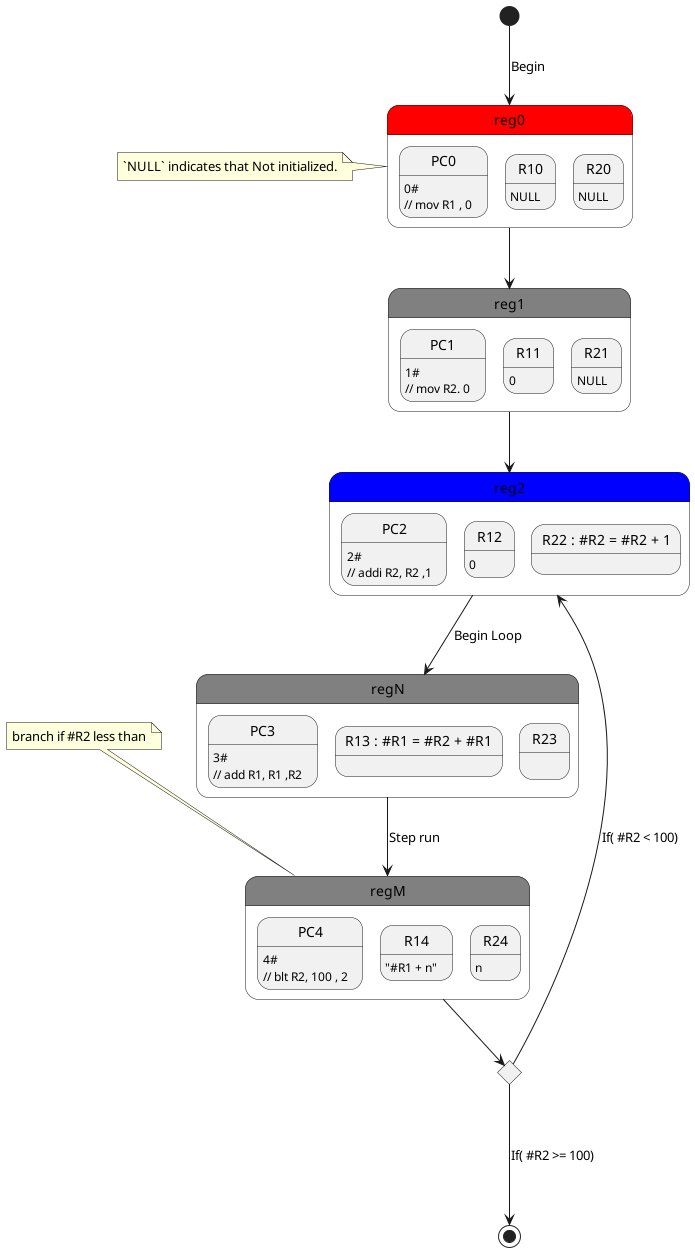

The diagram above was rendered by PlantUML. Its source (embedded in the PNG):
@startuml add_sequence

state reg0 #Red{
   state PC0 : 0#
   PC0 : // mov R1 , 0
   state R10 : NULL
   state R20 : NULL
}

state reg1 #Grey{
   PC1 : 1#
   PC1 : // mov R2. 0
   R11 : 0
   R21 : NULL 
}

state reg2 #Blue{
   PC2 : 2#
   PC2 : // addi R2, R2 ,1
   R12 : 0
   state "R22 : #R2 = #R2 + 1" as R22
}

state regN #Grey{
    PC3 : 3#
    PC3 : // add R1, R1 ,R2
    state "R13 : #R1 = #R2 + #R1" as R13
    R23 : 
}

state regM #Grey {
    PC4 : 4#
    PC4 : // blt R2, 100 , 2
    R14 : "#R1 + n"
    R24 : n
}

state c <<choice>>

note top of regM : branch if #R2 less than

note left of reg0 : `NULL` indicates that Not initialized.

[*] --> reg0 : Begin
reg0 --> reg1
reg1 --> reg2

reg2 --> regN : Begin Loop
regN --> regM  : Step run

regM --> c 
c  -up-> reg2 : If( #R2 < 100)
c  ---> [*] : If( #R2 >= 100)


@enduml